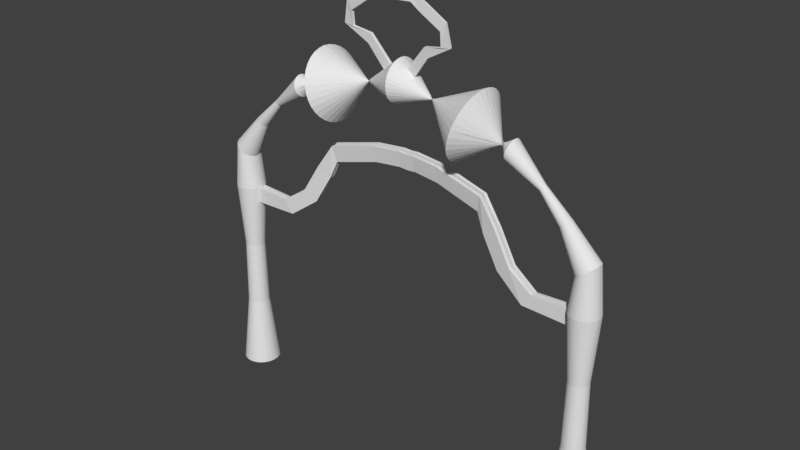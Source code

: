 # Source: gate.blend  (saved by Blender 2.78.0; exported with 4.5.12 LTS)
import bpy
from mathutils import Matrix  # noqa: F401  (used for matrix-valued properties, if any)

bpy.ops.wm.read_factory_settings(use_empty=True)
scene = bpy.context.scene
scene.name = 'Scene'

# ---- collections
col_collection_1 = bpy.data.collections.new('Collection 1'); scene.collection.children.link(col_collection_1)

# ---- world
world_world = bpy.data.worlds.new('World'); scene.world = world_world
world_world.color = (0.05088, 0.05088, 0.05088)
world_world.use_sun_shadow = False
world_world.sun_shadow_jitter_overblur = 0.0
world_world.cycles.sampling_method = 'MANUAL'

# ---- meshes
me_cylinder = bpy.data.meshes.new('Cylinder')
me_cylinder.from_pydata([(10.33, 1.0, -1.0), (10.33, 0.5911, 2.733), (10.53, 0.9808, -1.0), (10.45, 0.5797, 2.733), (10.72, 0.9239, -1.0), (10.56, 0.5461, 2.733), (10.89, 0.8315, -1.0), (10.66, 0.4915, 2.733), (11.04, 0.7071, -1.0), (10.75, 0.418, 2.733), (11.16, 0.5556, -1.0), (10.82, 0.3284, 2.733), (11.26, 0.3827, -1.0), (10.88, 0.2262, 2.733), (11.31, 0.1951, -1.0), (10.91, 0.1153, 2.733), (11.33, 7.55e-08, -1.0), (10.92, 1.66e-07, 2.733), (11.31, -0.1951, -1.0), (10.91, -0.1153, 2.733), (11.26, -0.3827, -1.0), (10.88, -0.2262, 2.733), (11.16, -0.5556, -1.0), (10.82, -0.3284, 2.733), (11.04, -0.7071, -1.0), (10.75, -0.418, 2.733), (10.89, -0.8315, -1.0), (10.66, -0.4915, 2.733), (10.72, -0.9239, -1.0), (10.56, -0.5461, 2.733), (10.53, -0.9808, -1.0), (10.45, -0.5797, 2.733), (10.33, -1.0, -1.0), (10.33, -0.5911, 2.733), (10.14, -0.9808, -1.0), (10.22, -0.5797, 2.733), (9.95, -0.9239, -1.0), (10.11, -0.5461, 2.733), (9.777, -0.8315, -1.0), (10.0, -0.4915, 2.733), (9.626, -0.7071, -1.0), (9.915, -0.418, 2.733), (9.501, -0.5556, -1.0), (9.841, -0.3284, 2.733), (9.409, -0.3827, -1.0), (9.787, -0.2262, 2.733), (9.352, -0.1951, -1.0), (9.753, -0.1153, 2.733), (9.333, 9.656e-07, -1.0), (9.742, 6.921e-07, 2.733), (9.352, 0.1951, -1.0), (9.753, 0.1153, 2.733), (9.409, 0.3827, -1.0), (9.787, 0.2262, 2.733), (9.501, 0.5556, -1.0), (9.841, 0.3284, 2.733), (9.626, 0.7071, -1.0), (9.915, 0.418, 2.733), (9.777, 0.8315, -1.0), (10.0, 0.4915, 2.733), (9.95, 0.9239, -1.0), (10.11, 0.5461, 2.733), (10.14, 0.9808, -1.0), (10.22, 0.5797, 2.733), (10.44, 0.5232, 6.302), (10.33, 0.5334, 6.302), (10.54, 0.4931, 6.302), (10.63, 0.4441, 6.302), (10.71, 0.3782, 6.302), (10.77, 0.2979, 6.302), (10.82, 0.2062, 6.302), (10.85, 0.1068, 6.302), (10.86, 0.003406, 6.302), (10.85, -0.09999, 6.302), (10.82, -0.1994, 6.302), (10.77, -0.291, 6.302), (10.71, -0.3714, 6.302), (10.63, -0.4373, 6.302), (10.54, -0.4863, 6.302), (10.44, -0.5164, 6.302), (10.33, -0.5266, 6.302), (10.23, -0.5164, 6.302), (10.13, -0.4863, 6.302), (10.04, -0.4373, 6.302), (9.958, -0.3714, 6.302), (9.892, -0.291, 6.302), (9.843, -0.1994, 6.302), (9.813, -0.09999, 6.302), (9.802, 0.003407, 6.302), (9.813, 0.1068, 6.302), (9.843, 0.2062, 6.302), (9.892, 0.2979, 6.302), (9.958, 0.3782, 6.302), (10.04, 0.4441, 6.302), (10.13, 0.4931, 6.302), (10.23, 0.5232, 6.302), (10.48, 0.7635, 9.816), (10.33, 0.7784, 9.816), (10.63, 0.7192, 9.816), (10.77, 0.6473, 9.816), (10.88, 0.5504, 9.816), (10.98, 0.4325, 9.816), (11.05, 0.2979, 9.816), (11.1, 0.1519, 9.816), (11.11, 1.219e-07, 9.816), (11.1, -0.1519, 9.816), (11.05, -0.2979, 9.816), (10.98, -0.4325, 9.816), (10.88, -0.5504, 9.816), (10.77, -0.6473, 9.816), (10.63, -0.7192, 9.816), (10.48, -0.7635, 9.816), (10.33, -0.7784, 9.816), (10.18, -0.7635, 9.816), (10.03, -0.7192, 9.816), (9.9, -0.6473, 9.816), (9.782, -0.5504, 9.816), (9.686, -0.4325, 9.816), (9.614, -0.2979, 9.816), (9.569, -0.1519, 9.816), (9.554, 8.148e-07, 9.816), (9.569, 0.1519, 9.816), (9.614, 0.2979, 9.816), (9.686, 0.4325, 9.816), (9.782, 0.5504, 9.816), (9.9, 0.6473, 9.816), (10.03, 0.7192, 9.816), (10.18, 0.7635, 9.816), (10.44, 0.6409, 12.02), (10.33, 0.6534, 11.95), (10.54, 0.6037, 12.09), (10.63, 0.5433, 12.16), (10.71, 0.4621, 12.21), (10.78, 0.363, 12.26), (10.83, 0.2501, 12.29), (10.86, 0.1275, 12.32), (10.87, 1.507e-07, 12.32), (10.86, -0.1275, 12.32), (10.83, -0.2501, 12.29), (10.78, -0.363, 12.26), (10.71, -0.4621, 12.21), (10.63, -0.5433, 12.16), (10.54, -0.6037, 12.09), (10.44, -0.6409, 12.02), (10.33, -0.6534, 11.95), (10.23, -0.6409, 11.87), (10.13, -0.6037, 11.8), (10.04, -0.5433, 11.74), (9.954, -0.4621, 11.68), (9.888, -0.363, 11.64), (9.838, -0.2501, 11.6), (9.808, -0.1275, 11.58), (9.798, 7.323e-07, 11.57), (9.808, 0.1275, 11.58), (9.838, 0.2501, 11.6), (9.888, 0.363, 11.64), (9.954, 0.4621, 11.68), (10.04, 0.5433, 11.74), (10.13, 0.6037, 11.8), (10.23, 0.6409, 11.87), (9.169, 0.3278, 13.72), (9.116, 0.3343, 13.69), (9.221, 0.3088, 13.76), (9.268, 0.2779, 13.79), (9.31, 0.2364, 13.82), (9.344, 0.1857, 13.85), (9.369, 0.1279, 13.86), (9.384, 0.06521, 13.87), (9.39, -5.24e-08, 13.88), (9.384, -0.06521, 13.87), (9.369, -0.1279, 13.86), (9.344, -0.1857, 13.85), (9.31, -0.2364, 13.82), (9.268, -0.2779, 13.79), (9.221, -0.3088, 13.76), (9.169, -0.3278, 13.72), (9.116, -0.3343, 13.69), (9.063, -0.3278, 13.65), (9.011, -0.3088, 13.61), (8.964, -0.2779, 13.58), (8.922, -0.2364, 13.55), (8.888, -0.1857, 13.53), (8.863, -0.1279, 13.51), (8.847, -0.06521, 13.5), (8.842, 2.451e-07, 13.49), (8.847, 0.06521, 13.5), (8.863, 0.1279, 13.51), (8.888, 0.1857, 13.53), (8.922, 0.2364, 13.55), (8.964, 0.2779, 13.58), (9.011, 0.3088, 13.61), (9.063, 0.3278, 13.65), (7.864, 0.1852, 15.04), (7.844, 0.189, 15.0), (7.883, 0.1737, 15.07), (7.901, 0.1552, 15.1), (7.917, 0.1302, 15.13), (7.929, 0.09972, 15.15), (7.939, 0.06498, 15.16), (7.945, 0.02729, 15.17), (7.947, -0.01191, 15.18), (7.945, -0.05111, 15.17), (7.939, -0.08881, 15.16), (7.929, -0.1235, 15.15), (7.917, -0.154, 15.13), (7.901, -0.179, 15.1), (7.883, -0.1976, 15.07), (7.864, -0.209, 15.04), (7.844, -0.2128, 15.0), (7.824, -0.209, 14.97), (7.805, -0.1976, 14.94), (7.787, -0.179, 14.91), (7.772, -0.154, 14.88), (7.759, -0.1235, 14.86), (7.75, -0.08881, 14.84), (7.744, -0.05111, 14.83), (7.742, -0.01191, 14.83), (7.744, 0.02729, 14.83), (7.75, 0.06498, 14.84), (7.759, 0.09972, 14.86), (7.772, 0.1302, 14.88), (7.787, 0.1552, 14.91), (7.805, 0.1737, 14.94), (7.824, 0.1852, 14.97), (6.214, 0.5454, 16.39), (6.185, 0.5561, 16.29), (6.243, 0.5138, 16.49), (6.268, 0.4624, 16.59), (6.291, 0.3932, 16.67), (6.31, 0.3089, 16.73), (6.324, 0.2128, 16.78), (6.332, 0.1085, 16.81), (6.335, -1.109e-06, 16.82), (6.332, -0.1085, 16.81), (6.324, -0.2128, 16.78), (6.31, -0.309, 16.73), (6.291, -0.3932, 16.67), (6.268, -0.4624, 16.59), (6.243, -0.5138, 16.49), (6.214, -0.5454, 16.39), (6.185, -0.5561, 16.29), (6.156, -0.5454, 16.18), (6.128, -0.5138, 16.08), (6.102, -0.4624, 15.99), (6.079, -0.3932, 15.91), (6.061, -0.309, 15.84), (6.047, -0.2128, 15.79), (6.038, -0.1085, 15.76), (6.036, -6.141e-07, 15.75), (6.038, 0.1085, 15.76), (6.047, 0.2128, 15.79), (6.061, 0.3089, 15.84), (6.079, 0.3932, 15.91), (6.102, 0.4624, 15.99), (6.128, 0.5138, 16.08), (6.156, 0.5454, 16.18), (4.039, -1.806, 16.52), (4.136, -1.841, 16.86), (3.946, -1.701, 16.18), (3.86, -1.531, 15.88), (3.785, -1.302, 15.61), (3.723, -1.023, 15.39), (3.678, -0.7047, 15.22), (3.649, -0.3593, 15.12), (3.64, -5.208e-07, 15.09), (3.649, 0.3593, 15.12), (3.678, 0.7047, 15.22), (3.723, 1.023, 15.39), (3.785, 1.302, 15.61), (3.86, 1.531, 15.88), (3.946, 1.701, 16.18), (4.039, 1.806, 16.52), (4.136, 1.841, 16.86), (4.232, 1.806, 17.21), (4.325, 1.701, 17.54), (4.411, 1.531, 17.85), (4.486, 1.302, 18.12), (4.548, 1.023, 18.34), (4.594, 0.7047, 18.5), (4.622, 0.3593, 18.6), (4.631, -2.16e-06, 18.64), (4.622, -0.3593, 18.6), (4.594, -0.7047, 18.5), (4.548, -1.023, 18.34), (4.486, -1.302, 18.12), (4.411, -1.531, 17.85), (4.325, -1.701, 17.54), (4.232, -1.806, 17.21), (1.709, 0.1131, 17.56), (1.707, 0.1154, 17.54), (1.712, 0.1066, 17.58), (1.714, 0.09592, 17.6), (1.715, 0.08157, 17.62), (1.717, 0.06409, 17.64), (1.718, 0.04414, 17.65), (1.718, 0.0225, 17.65), (1.719, -1.506e-06, 17.66), (1.718, -0.02251, 17.65), (1.718, -0.04415, 17.65), (1.717, -0.06409, 17.64), (1.715, -0.08157, 17.62), (1.714, -0.09592, 17.6), (1.712, -0.1066, 17.58), (1.709, -0.1131, 17.56), (1.707, -0.1154, 17.54), (1.705, -0.1131, 17.52), (1.703, -0.1066, 17.5), (1.701, -0.09592, 17.48), (1.699, -0.08157, 17.46), (1.698, -0.06409, 17.45), (1.697, -0.04415, 17.43), (1.696, -0.02251, 17.43), (1.696, -1.403e-06, 17.43), (1.696, 0.0225, 17.43), (1.697, 0.04414, 17.43), (1.698, 0.06409, 17.45), (1.699, 0.08157, 17.46), (1.701, 0.09592, 17.48), (1.703, 0.1066, 17.5), (1.705, 0.1131, 17.52), (0.0, 1.161, 18.14), (0.0, 1.182, 17.93), (0.0, 1.098, 18.35), (0.0, 0.9958, 18.54), (0.0, 0.8585, 18.71), (0.0, 0.6913, 18.84), (0.0, 0.5004, 18.94), (0.0, 0.2933, 19.01), (0.0, 0.07796, 19.03), (0.0, -0.1374, 19.01), (0.0, -0.3445, 18.94), (0.0, -0.5354, 18.84), (0.0, -0.7026, 18.71), (0.0, -0.8399, 18.54), (0.0, -0.9419, 18.35), (0.0, -1.005, 18.14), (0.0, -1.026, 17.93), (0.0, -1.005, 17.72), (0.0, -0.9419, 17.51), (0.0, -0.8399, 17.32), (0.0, -0.7026, 17.15), (0.0, -0.5353, 17.02), (0.0, -0.3445, 16.91), (0.0, -0.1374, 16.85), (0.0, 0.07796, 16.83), (0.0, 0.2933, 16.85), (0.0, 0.5004, 16.91), (0.0, 0.6913, 17.02), (0.0, 0.8586, 17.15), (0.0, 0.9958, 17.32), (0.0, 1.098, 17.51), (0.0, 1.161, 17.72), (10.93, -0.398, 8.959), (10.84, -0.5067, 8.959), (9.629, 0.1409, 8.959), (9.67, 0.2755, 8.959), (10.73, -0.596, 8.959), (9.736, 0.3996, 8.959), (10.61, -0.6623, 8.959), (10.33, 0.7186, 8.959), (10.47, 0.7048, 8.959), (9.825, 0.5084, 8.959), (10.47, -0.7032, 8.959), (10.61, 0.664, 8.959), (9.934, 0.5977, 8.959), (10.33, -0.717, 8.959), (10.73, 0.5977, 8.959), (10.06, 0.664, 8.959), (10.19, -0.7032, 8.959), (10.84, 0.5084, 8.959), (10.19, 0.7048, 8.959), (10.06, -0.6623, 8.959), (10.93, 0.3996, 8.959), (9.934, -0.596, 8.959), (11.0, 0.2755, 8.959), (9.825, -0.5067, 8.959), (11.04, 0.1409, 8.959), (9.736, -0.398, 8.959), (11.05, 0.0008315, 8.959), (9.67, -0.2739, 8.959), (11.04, -0.1392, 8.959), (9.629, -0.1392, 8.959), (11.0, -0.2739, 8.959), (9.615, 0.0008322, 8.959), (7.659, 8.196e-07, 9.752), (7.67, -0.1519, 9.742), (7.704, 0.2979, 9.714), (7.67, 0.1519, 9.742), (7.171, 0.1409, 9.042), (7.203, 0.2755, 9.016), (7.171, -0.1392, 9.042), (7.161, 0.0008322, 9.051), (6.362, 0.1103, 10.62), (6.354, -0.03932, 10.59), (6.419, 0.4078, 10.6), (6.384, 0.2613, 10.62), (5.654, 0.369, 10.18), (5.686, 0.5041, 10.16), (5.626, 0.09179, 10.15), (5.634, 0.2298, 10.18), (5.442, 0.2222, 12.16), (5.434, 0.07254, 12.13), (5.499, 0.5197, 12.14), (5.464, 0.3732, 12.17), (4.734, 0.4809, 11.72), (4.767, 0.616, 11.7), (4.707, 0.2036, 11.7), (4.714, 0.3416, 11.72), (4.485, 0.3063, 13.5), (4.5, 0.1566, 13.48), (4.541, 0.6038, 13.53), (4.499, 0.4573, 13.52), (4.295, 0.565, 12.69), (4.334, 0.7001, 12.7), (4.295, 0.2877, 12.65), (4.282, 0.4257, 12.67), (1.896, 0.4679, 14.15), (1.914, 0.3182, 14.12), (1.947, 0.7654, 14.18), (1.906, 0.6189, 14.17), (1.849, 0.7266, 13.31), (1.886, 0.8617, 13.33), (1.857, 0.4493, 13.28), (1.839, 0.5873, 13.3), (0.3562, 0.5594, 14.25), (0.3788, 0.4098, 14.23), (0.4005, 0.8569, 14.29), (0.3636, 0.7104, 14.27), (0.455, 0.8181, 13.42), (0.4891, 0.9532, 13.44), (0.4691, 0.5409, 13.39), (0.4483, 0.6789, 13.4), (0.0, 0.5631, 14.22), (0.0, 0.4135, 14.2), (0.0, 0.8607, 14.26), (0.0, 0.7141, 14.24), (0.0, 0.8218, 13.39), (0.0, 0.9569, 13.41), (0.0, 0.5446, 13.35), (0.0, 0.6826, 13.37), (0.8936, 0.3648, 18.22), (0.8942, 0.2629, 18.27), (0.8855, -0.4526, 17.4), (0.8846, -0.3793, 17.31), (0.8945, 0.1523, 18.3), (0.8838, -0.29, 17.24), (0.8946, 0.03737, 18.31), (0.8833, -0.1881, 17.19), (0.8945, -0.07759, 18.3), (0.883, -0.07759, 17.15), (0.8942, -0.1881, 18.27), (0.8829, 0.03737, 17.14), (0.8936, -0.29, 18.22), (0.883, 0.1523, 17.15), (0.8929, -0.3793, 18.14), (0.8833, 0.2629, 17.19), (0.892, -0.4526, 18.05), (0.8838, 0.3648, 17.24), (0.891, -0.5071, 17.95), (0.8887, 0.6267, 17.73), (0.8899, 0.6154, 17.84), (0.8846, 0.4541, 17.31), (0.8899, -0.5406, 17.84), (0.891, 0.5818, 17.95), (0.8855, 0.5274, 17.4), (0.8887, -0.5519, 17.73), (0.892, 0.5274, 18.05), (0.8865, 0.5818, 17.5), (0.8876, -0.5406, 17.61), (0.8929, 0.4541, 18.14), (0.8876, 0.6154, 17.61), (0.8865, -0.5071, 17.5), (0.4953, 0.5103, 18.5), (0.4908, -0.6253, 17.37), (0.4926, 0.8742, 17.82), (0.4956, 0.3688, 18.57), (0.4903, -0.5234, 17.24), (0.4958, 0.2152, 18.62), (0.4899, -0.3994, 17.14), (0.4958, 0.05546, 18.63), (0.4896, -0.2578, 17.06), (0.4958, -0.1043, 18.62), (0.4894, -0.1043, 17.02), (0.4956, -0.2578, 18.57), (0.4893, 0.05547, 17.0), (0.4953, -0.3994, 18.5), (0.4894, 0.2152, 17.02), (0.4949, -0.5234, 18.39), (0.4896, 0.3688, 17.06), (0.4944, -0.6253, 18.27), (0.4899, 0.5103, 17.14), (0.4938, -0.7009, 18.13), (0.4932, 0.8584, 17.98), (0.4903, 0.6344, 17.24), (0.4932, -0.7475, 17.98), (0.4938, 0.8118, 18.13), (0.4908, 0.7362, 17.37), (0.4926, -0.7632, 17.82), (0.4944, 0.7362, 18.27), (0.4913, 0.8118, 17.51), (0.4919, -0.7475, 17.66), (0.4949, 0.6344, 18.39), (0.4919, 0.8584, 17.66), (0.4913, -0.7009, 17.51), (1.532, -0.05946, 19.88), (1.718, -0.07755, 19.4), (1.524, -0.2192, 19.86), (1.713, -0.1925, 19.39), (2.502, -0.1539, 20.06), (3.009, -0.172, 20.12), (2.513, -0.3136, 20.05), (3.017, -0.2869, 20.11), (2.507, -0.2253, 20.79), (2.79, -0.2434, 21.21), (2.523, -0.385, 20.79), (2.801, -0.3584, 21.21), (1.476, -0.3206, 21.47), (1.759, -0.3387, 21.9), (1.492, -0.4803, 21.47), (1.77, -0.4537, 21.9), (1.009, -0.3776, 21.83), (0.9967, -0.3957, 22.34), (1.021, -0.5373, 21.84), (1.005, -0.5107, 22.35), (0.0, -0.4624, 21.8), (0.0, -0.4805, 22.31), (0.0, -0.6221, 21.81), (0.0, -0.5954, 22.32)], [], [(0, 1, 3, 2), (2, 3, 5, 4), (4, 5, 7, 6), (6, 7, 9, 8), (8, 9, 11, 10), (10, 11, 13, 12), (12, 13, 15, 14), (14, 15, 17, 16), (16, 17, 19, 18), (18, 19, 21, 20), (20, 21, 23, 22), (22, 23, 25, 24), (24, 25, 27, 26), (26, 27, 29, 28), (28, 29, 31, 30), (30, 31, 33, 32), (32, 33, 35, 34), (34, 35, 37, 36), (36, 37, 39, 38), (38, 39, 41, 40), (40, 41, 43, 42), (42, 43, 45, 44), (44, 45, 47, 46), (46, 47, 49, 48), (48, 49, 51, 50), (50, 51, 53, 52), (52, 53, 55, 54), (54, 55, 57, 56), (56, 57, 59, 58), (58, 59, 61, 60), (55, 53, 90, 91), (60, 61, 63, 62), (62, 63, 1, 0), (0, 2, 4, 6, 8, 10, 12, 14, 16, 18, 20, 22, 24, 26, 28, 30, 32, 34, 36, 38, 40, 42, 44, 46, 48, 50, 52, 54, 56, 58, 60, 62), (353, 352, 107, 108), (11, 9, 68, 69), (29, 27, 77, 78), (47, 45, 86, 87), (3, 1, 65, 64), (1, 63, 95, 65), (21, 19, 73, 74), (39, 37, 82, 83), (57, 55, 91, 92), (13, 11, 69, 70), (31, 29, 78, 79), (49, 47, 87, 88), (5, 3, 64, 66), (23, 21, 74, 75), (41, 39, 83, 84), (59, 57, 92, 93), (15, 13, 70, 71), (33, 31, 79, 80), (51, 49, 88, 89), (7, 5, 66, 67), (25, 23, 75, 76), (43, 41, 84, 85), (61, 59, 93, 94), (17, 15, 71, 72), (35, 33, 80, 81), (53, 51, 89, 90), (9, 7, 67, 68), (27, 25, 76, 77), (45, 43, 85, 86), (63, 61, 94, 95), (19, 17, 72, 73), (37, 35, 81, 82), (111, 110, 142, 143), (119, 120, 384, 385), (356, 353, 108, 109), (357, 355, 122, 123), (358, 356, 109, 110), (360, 359, 97, 96), (361, 357, 123, 124), (362, 358, 110, 111), (363, 360, 96, 98), (364, 361, 124, 125), (365, 362, 111, 112), (366, 363, 98, 99), (367, 364, 125, 126), (368, 365, 112, 113), (369, 366, 99, 100), (370, 367, 126, 127), (371, 368, 113, 114), (372, 369, 100, 101), (359, 370, 127, 97), (373, 371, 114, 115), (374, 372, 101, 102), (375, 373, 115, 116), (376, 374, 102, 103), (377, 375, 116, 117), (378, 376, 103, 104), (379, 377, 117, 118), (380, 378, 104, 105), (381, 379, 118, 119), (382, 380, 105, 106), (121, 122, 386, 387), (352, 382, 106, 107), (354, 383, 120, 121), (146, 145, 177, 178), (98, 96, 128, 130), (125, 124, 156, 157), (112, 111, 143, 144), (99, 98, 130, 131), (126, 125, 157, 158), (113, 112, 144, 145), (100, 99, 131, 132), (127, 126, 158, 159), (114, 113, 145, 146), (101, 100, 132, 133), (97, 127, 159, 129), (115, 114, 146, 147), (102, 101, 133, 134), (116, 115, 147, 148), (103, 102, 134, 135), (117, 116, 148, 149), (104, 103, 135, 136), (118, 117, 149, 150), (105, 104, 136, 137), (119, 118, 150, 151), (106, 105, 137, 138), (120, 119, 151, 152), (107, 106, 138, 139), (121, 120, 152, 153), (108, 107, 139, 140), (122, 121, 153, 154), (109, 108, 140, 141), (123, 122, 154, 155), (110, 109, 141, 142), (96, 97, 129, 128), (124, 123, 155, 156), (181, 180, 212, 213), (133, 132, 164, 165), (129, 159, 191, 161), (147, 146, 178, 179), (134, 133, 165, 166), (148, 147, 179, 180), (135, 134, 166, 167), (149, 148, 180, 181), (136, 135, 167, 168), (150, 149, 181, 182), (137, 136, 168, 169), (151, 150, 182, 183), (138, 137, 169, 170), (152, 151, 183, 184), (139, 138, 170, 171), (153, 152, 184, 185), (140, 139, 171, 172), (154, 153, 185, 186), (141, 140, 172, 173), (155, 154, 186, 187), (142, 141, 173, 174), (128, 129, 161, 160), (156, 155, 187, 188), (143, 142, 174, 175), (130, 128, 160, 162), (157, 156, 188, 189), (144, 143, 175, 176), (131, 130, 162, 163), (158, 157, 189, 190), (145, 144, 176, 177), (132, 131, 163, 164), (159, 158, 190, 191), (216, 215, 247, 248), (168, 167, 199, 200), (182, 181, 213, 214), (169, 168, 200, 201), (183, 182, 214, 215), (170, 169, 201, 202), (184, 183, 215, 216), (171, 170, 202, 203), (185, 184, 216, 217), (172, 171, 203, 204), (186, 185, 217, 218), (173, 172, 204, 205), (187, 186, 218, 219), (174, 173, 205, 206), (160, 161, 193, 192), (188, 187, 219, 220), (175, 174, 206, 207), (162, 160, 192, 194), (189, 188, 220, 221), (176, 175, 207, 208), (163, 162, 194, 195), (190, 189, 221, 222), (177, 176, 208, 209), (164, 163, 195, 196), (191, 190, 222, 223), (178, 177, 209, 210), (165, 164, 196, 197), (161, 191, 223, 193), (179, 178, 210, 211), (166, 165, 197, 198), (180, 179, 211, 212), (167, 166, 198, 199), (251, 250, 282, 283), (203, 202, 234, 235), (217, 216, 248, 249), (204, 203, 235, 236), (218, 217, 249, 250), (205, 204, 236, 237), (219, 218, 250, 251), (206, 205, 237, 238), (192, 193, 225, 224), (220, 219, 251, 252), (207, 206, 238, 239), (194, 192, 224, 226), (221, 220, 252, 253), (208, 207, 239, 240), (195, 194, 226, 227), (222, 221, 253, 254), (209, 208, 240, 241), (196, 195, 227, 228), (223, 222, 254, 255), (210, 209, 241, 242), (197, 196, 228, 229), (193, 223, 255, 225), (211, 210, 242, 243), (198, 197, 229, 230), (212, 211, 243, 244), (199, 198, 230, 231), (213, 212, 244, 245), (200, 199, 231, 232), (214, 213, 245, 246), (201, 200, 232, 233), (215, 214, 246, 247), (202, 201, 233, 234), (259, 258, 290, 291), (238, 237, 269, 270), (224, 225, 257, 256), (252, 251, 283, 284), (239, 238, 270, 271), (226, 224, 256, 258), (253, 252, 284, 285), (240, 239, 271, 272), (227, 226, 258, 259), (254, 253, 285, 286), (241, 240, 272, 273), (228, 227, 259, 260), (255, 254, 286, 287), (242, 241, 273, 274), (229, 228, 260, 261), (225, 255, 287, 257), (243, 242, 274, 275), (230, 229, 261, 262), (244, 243, 275, 276), (231, 230, 262, 263), (245, 244, 276, 277), (232, 231, 263, 264), (246, 245, 277, 278), (233, 232, 264, 265), (247, 246, 278, 279), (234, 233, 265, 266), (248, 247, 279, 280), (235, 234, 266, 267), (249, 248, 280, 281), (236, 235, 267, 268), (250, 249, 281, 282), (237, 236, 268, 269), (475, 472, 325, 326), (286, 285, 317, 318), (273, 272, 304, 305), (260, 259, 291, 292), (287, 286, 318, 319), (274, 273, 305, 306), (261, 260, 292, 293), (257, 287, 319, 289), (275, 274, 306, 307), (262, 261, 293, 294), (276, 275, 307, 308), (263, 262, 294, 295), (277, 276, 308, 309), (264, 263, 295, 296), (278, 277, 309, 310), (265, 264, 296, 297), (279, 278, 310, 311), (266, 265, 297, 298), (280, 279, 311, 312), (267, 266, 298, 299), (281, 280, 312, 313), (268, 267, 299, 300), (282, 281, 313, 314), (269, 268, 300, 301), (283, 282, 314, 315), (270, 269, 301, 302), (256, 257, 289, 288), (284, 283, 315, 316), (271, 270, 302, 303), (258, 256, 288, 290), (285, 284, 316, 317), (272, 271, 303, 304), (320, 321, 351, 350, 349, 348, 347, 346, 345, 344, 343, 342, 341, 340, 339, 338, 337, 336, 335, 334, 333, 332, 331, 330, 329, 328, 327, 326, 325, 324, 323, 322), (476, 473, 339, 340), (477, 475, 326, 327), (478, 476, 340, 341), (479, 477, 327, 328), (480, 478, 341, 342), (481, 479, 328, 329), (482, 480, 342, 343), (483, 481, 329, 330), (484, 482, 343, 344), (485, 483, 330, 331), (486, 484, 344, 345), (487, 485, 331, 332), (488, 486, 345, 346), (489, 487, 332, 333), (490, 488, 346, 347), (491, 489, 333, 334), (492, 474, 321, 320), (493, 490, 347, 348), (494, 491, 334, 335), (495, 492, 320, 322), (496, 493, 348, 349), (497, 494, 335, 336), (498, 495, 322, 323), (499, 496, 349, 350), (500, 497, 336, 337), (501, 498, 323, 324), (502, 499, 350, 351), (503, 500, 337, 338), (472, 501, 324, 325), (474, 502, 351, 321), (473, 503, 338, 339), (89, 88, 383, 354), (75, 74, 382, 352), (88, 87, 381, 383), (74, 73, 380, 382), (87, 86, 379, 381), (73, 72, 378, 380), (86, 85, 377, 379), (72, 71, 376, 378), (85, 84, 375, 377), (71, 70, 374, 376), (84, 83, 373, 375), (70, 69, 372, 374), (83, 82, 371, 373), (65, 95, 370, 359), (69, 68, 369, 372), (82, 81, 368, 371), (95, 94, 367, 370), (68, 67, 366, 369), (81, 80, 365, 368), (94, 93, 364, 367), (67, 66, 363, 366), (80, 79, 362, 365), (93, 92, 361, 364), (66, 64, 360, 363), (79, 78, 358, 362), (92, 91, 357, 361), (64, 65, 359, 360), (78, 77, 356, 358), (91, 90, 355, 357), (77, 76, 353, 356), (90, 89, 354, 355), (76, 75, 352, 353), (391, 390, 398, 399), (387, 386, 394, 395), (354, 121, 387, 388), (120, 383, 391, 384), (355, 354, 388, 389), (381, 119, 385, 390), (122, 355, 389, 386), (383, 381, 390, 391), (392, 399, 407, 400), (397, 396, 404, 405), (390, 385, 393, 398), (388, 387, 395, 396), (385, 384, 392, 393), (389, 388, 396, 397), (384, 391, 399, 392), (386, 389, 397, 394), (401, 400, 408, 409), (404, 403, 411, 412), (394, 397, 405, 402), (395, 394, 402, 403), (399, 398, 406, 407), (398, 393, 401, 406), (396, 395, 403, 404), (393, 392, 400, 401), (414, 409, 417, 422), (415, 414, 422, 423), (405, 404, 412, 413), (400, 407, 415, 408), (402, 405, 413, 410), (403, 402, 410, 411), (407, 406, 414, 415), (406, 401, 409, 414), (419, 418, 426, 427), (418, 421, 429, 426), (412, 411, 419, 420), (409, 408, 416, 417), (413, 412, 420, 421), (408, 415, 423, 416), (410, 413, 421, 418), (411, 410, 418, 419), (424, 431, 439, 432), (429, 428, 436, 437), (423, 422, 430, 431), (422, 417, 425, 430), (420, 419, 427, 428), (417, 416, 424, 425), (421, 420, 428, 429), (416, 423, 431, 424), (437, 436, 435, 434), (439, 438, 433, 432), (426, 429, 437, 434), (427, 426, 434, 435), (431, 430, 438, 439), (430, 425, 433, 438), (428, 427, 435, 436), (425, 424, 432, 433), (307, 306, 471, 442), (289, 319, 470, 459), (293, 292, 469, 440), (306, 305, 468, 471), (319, 318, 467, 470), (292, 291, 466, 469), (305, 304, 465, 468), (318, 317, 464, 467), (291, 290, 463, 466), (304, 303, 462, 465), (317, 316, 461, 464), (290, 288, 460, 463), (303, 302, 458, 462), (316, 315, 457, 461), (288, 289, 459, 460), (302, 301, 456, 458), (315, 314, 455, 457), (301, 300, 454, 456), (314, 313, 453, 455), (300, 299, 452, 454), (313, 312, 451, 453), (299, 298, 450, 452), (312, 311, 449, 451), (298, 297, 448, 450), (311, 310, 447, 449), (297, 296, 446, 448), (310, 309, 445, 447), (296, 295, 444, 446), (309, 308, 443, 445), (295, 294, 441, 444), (308, 307, 442, 443), (294, 293, 440, 441), (442, 471, 503, 473), (459, 470, 502, 474), (440, 469, 501, 472), (471, 468, 500, 503), (470, 467, 499, 502), (469, 466, 498, 501), (468, 465, 497, 500), (467, 464, 496, 499), (466, 463, 495, 498), (465, 462, 494, 497), (464, 461, 493, 496), (463, 460, 492, 495), (462, 458, 491, 494), (461, 457, 490, 493), (460, 459, 474, 492), (458, 456, 489, 491), (457, 455, 488, 490), (456, 454, 487, 489), (455, 453, 486, 488), (454, 452, 485, 487), (453, 451, 484, 486), (452, 450, 483, 485), (451, 449, 482, 484), (450, 448, 481, 483), (449, 447, 480, 482), (481, 448, 507, 506), (447, 445, 478, 480), (446, 444, 477, 479), (445, 443, 476, 478), (444, 441, 475, 477), (443, 442, 473, 476), (441, 440, 472, 475), (504, 506, 510, 508), (446, 479, 504, 505), (448, 446, 505, 507), (479, 481, 506, 504), (511, 509, 513, 515), (506, 507, 511, 510), (507, 505, 509, 511), (505, 504, 508, 509), (512, 514, 518, 516), (509, 508, 512, 513), (508, 510, 514, 512), (510, 511, 515, 514), (518, 519, 523, 522), (514, 515, 519, 518), (515, 513, 517, 519), (513, 512, 516, 517), (523, 521, 525, 527), (519, 517, 521, 523), (517, 516, 520, 521), (516, 518, 522, 520), (527, 525, 524, 526), (521, 520, 524, 525), (520, 522, 526, 524), (522, 523, 527, 526)])
me_cylinder.use_remesh_preserve_volume = False
me_cylinder.use_remesh_preserve_attributes = False
me_cylinder.use_mirror_vertex_groups = False
me_cylinder.update()

# ---- objects
ob_cylinder = bpy.data.objects.new('Cylinder', me_cylinder)

# ---- transforms, parenting, visibility, modifiers, constraints
ob_cylinder.location = (0.0, 0.0, 0.0)
ob_cylinder.scale = (0.138, 0.1384, 0.1384)
ob_cylinder.lineart.crease_threshold = 0.0
_m = ob_cylinder.modifiers.new('Mirror', 'MIRROR')
_m.use_clip = True

# ---- collection membership
col_collection_1.objects.link(ob_cylinder)

# ---- scene / render settings (as saved in the file)
scene.frame_start = 1; scene.frame_end = 250; scene.frame_set(1)
scene.render.engine = 'BLENDER_EEVEE_NEXT'
scene.render.resolution_percentage = 50
scene.render.dither_intensity = 0.0
scene.cycles.use_denoising = False
scene.cycles.samples = 128
scene.cycles.sampling_pattern = 'TABULATED_SOBOL'
scene.cycles.light_sampling_threshold = 0.0
scene.cycles.use_adaptive_sampling = False
scene.cycles.use_light_tree = False
scene.cycles.blur_glossy = 0.0
scene.cycles.sample_clamp_indirect = 0.0
scene.view_settings.view_transform = 'Standard'
bpy.context.view_layer.update()

# ---- added for rendering (the .blend has no active camera and no usable light): camera, sun
cam_auto = bpy.data.cameras.new('AutoCamera')
cam_auto.lens = 50.0
cam_auto.sensor_width = 36.0
cam_auto.clip_end = 1000.0
ob_auto_camera = bpy.data.objects.new('AutoCamera', cam_auto)
scene.collection.objects.link(ob_auto_camera)
ob_auto_camera.location = (4.18708, -5.0245, 4.82659)
ob_auto_camera.rotation_euler = (1.09748, -7.21219e-08, 0.694738)
scene.camera = ob_auto_camera
light_auto_sun = bpy.data.lights.new('AutoSun', 'SUN')
light_auto_sun.energy = 3.0
light_auto_sun.angle = 0.0523599
ob_auto_sun = bpy.data.objects.new('AutoSun', light_auto_sun)
scene.collection.objects.link(ob_auto_sun)
ob_auto_sun.rotation_euler = (0.872665, 0.174533, 0.523599)
bpy.context.view_layer.update()
